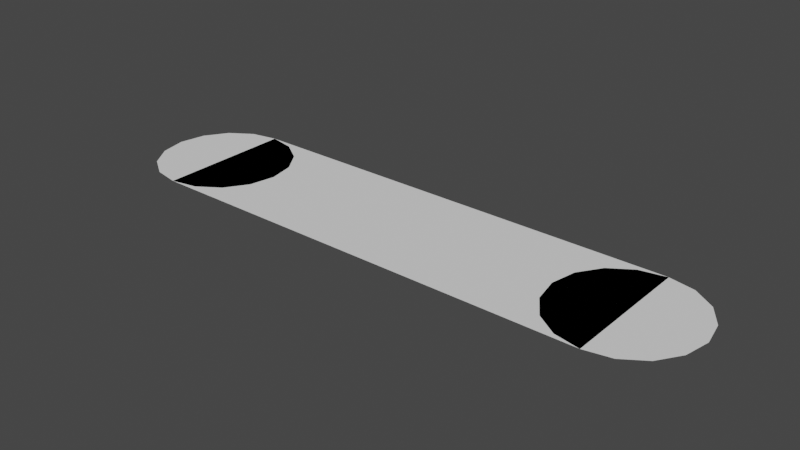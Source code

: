 # Source: edge.blend  (saved by Blender 3.1.7; exported with 4.5.12 LTS)
import bpy
from mathutils import Matrix  # noqa: F401  (used for matrix-valued properties, if any)

bpy.ops.wm.read_factory_settings(use_empty=True)
scene = bpy.context.scene
scene.name = 'Scene'

# ---- collections
col_collection = bpy.data.collections.new('Collection'); scene.collection.children.link(col_collection)

# ---- world
world_world = bpy.data.worlds.new('World'); scene.world = world_world
world_world.use_nodes = True; world_world.node_tree.nodes.clear()
_N = world_world.node_tree.nodes; _L = world_world.node_tree.links
n0 = _N.new('ShaderNodeOutputWorld'); n0.name = 'World Output'; n0.location = (300, 300)
n1 = _N.new('ShaderNodeBackground'); n1.name = 'Background'; n1.location = (10, 300)
n1.inputs[0].default_value = (0.05088, 0.05088, 0.05088, 1.0)
_L.new(n1.outputs[0], n0.inputs[0])
n0.is_active_output = True
world_world.color = (0.05088, 0.05088, 0.05088)
world_world.use_sun_shadow = False
world_world.sun_shadow_jitter_overblur = 0.0

# ---- meshes
me_circle = bpy.data.meshes.new('Circle')
me_circle.from_pydata([(0.0, -5.96e-08, 0.0), (0.0, 0.05, 0.0), (-0.01913, 0.04619, 0.0), (-0.03536, 0.03536, 0.0), (-0.04619, 0.01913, 0.0), (-0.05, -5.96e-08, 0.0), (-0.04619, -0.01913, 0.0), (-0.03536, -0.03536, 0.0), (-0.01913, -0.04619, 0.0), (0.0, -0.05, 0.0), (0.01913, -0.04619, 0.0), (0.03536, -0.03536, 0.0), (0.04619, -0.01913, 0.0), (0.05, -5.96e-08, 0.0), (0.04619, 0.01913, 0.0), (0.03536, 0.03536, 0.0), (0.01913, 0.04619, 0.0)], [], [(0, 1, 2), (0, 2, 3), (0, 3, 4), (0, 4, 5), (0, 5, 6), (0, 6, 7), (0, 7, 8), (0, 8, 9), (0, 9, 10), (0, 10, 11), (0, 11, 12), (0, 12, 13), (0, 13, 14), (0, 14, 15), (0, 15, 16), (0, 16, 1)])
_uv = me_circle.uv_layers.new(name='UVMap')
_uv.uv.foreach_set('vector', [0.5, 0.5, 0.5, 1.0, 0.3087, 0.9619, 0.5, 0.5, 0.3087, 0.9619, 0.1464, 0.8536, 0.5, 0.5, 0.1464, 0.8536, 0.03806, 0.6913, 0.5, 0.5, 0.03806, 0.6913, -1.192e-07, 0.5, 0.5, 0.5, -1.192e-07, 0.5, 0.03806, 0.3087, 0.5, 0.5, 0.03806, 0.3087, 0.1464, 0.1464, 0.5, 0.5, 0.1464, 0.1464, 0.3087, 0.03806, 0.5, 0.5, 0.3087, 0.03806, 0.5, -1.192e-07, 0.5, 0.5, 0.5, -1.192e-07, 0.6913, 0.03806, 0.5, 0.5, 0.6913, 0.03806, 0.8536, 0.1464, 0.5, 0.5, 0.8536, 0.1464, 0.9619, 0.3087, 0.5, 0.5, 0.9619, 0.3087, 1.0, 0.5, 0.5, 0.5, 1.0, 0.5, 0.9619, 0.6913, 0.5, 0.5, 0.9619, 0.6913, 0.8536, 0.8536, 0.5, 0.5, 0.8536, 0.8536, 0.6913, 0.9619, 0.5, 0.5, 0.6913, 0.9619, 0.5, 1.0])
me_circle.use_remesh_fix_poles = True
me_circle.use_remesh_preserve_attributes = False
me_circle.update()
me_circle_001 = bpy.data.meshes.new('Circle.001')
me_circle_001.from_pydata([(-2.98e-08, -5.96e-08, 0.0), (-0.01913, 0.04619, 0.0), (-2.98e-08, 0.05, 0.0), (-0.03536, 0.03536, 0.0), (-0.04619, 0.01913, 0.0), (-0.05, -5.96e-08, 0.0), (-0.04619, -0.01913, 0.0), (-0.03536, -0.03536, 0.0), (-0.01913, -0.04619, 0.0), (-2.98e-08, -0.05, 0.0), (0.01913, -0.04619, 0.0), (0.03536, -0.03536, 0.0), (0.04619, -0.01913, 0.0), (0.05, -5.96e-08, 0.0), (0.04619, 0.01913, 0.0), (0.03536, 0.03536, 0.0), (0.01913, 0.04619, 0.0)], [], [(0, 1, 3), (0, 2, 1), (0, 16, 2), (0, 3, 4), (0, 4, 5), (0, 5, 6), (0, 6, 7), (0, 7, 8), (0, 8, 9), (0, 9, 10), (0, 10, 11), (0, 11, 12), (0, 12, 13), (0, 13, 14), (0, 14, 15), (0, 15, 16)])
_uv = me_circle_001.uv_layers.new(name='UVMap')
_uv.uv.foreach_set('vector', [0.5, 0.5, 0.3087, 0.9619, 0.1464, 0.8536, 0.5, 0.5, 0.5, 1.0, 0.3087, 0.9619, 0.5, 0.5, 0.6913, 0.9619, 0.5, 1.0, 0.5, 0.5, 0.1464, 0.8536, 0.03806, 0.6913, 0.5, 0.5, 0.03806, 0.6913, -1.192e-07, 0.5, 0.5, 0.5, -1.192e-07, 0.5, 0.03806, 0.3087, 0.5, 0.5, 0.03806, 0.3087, 0.1464, 0.1464, 0.5, 0.5, 0.1464, 0.1464, 0.3087, 0.03806, 0.5, 0.5, 0.3087, 0.03806, 0.5, -1.192e-07, 0.5, 0.5, 0.5, -1.192e-07, 0.6913, 0.03806, 0.5, 0.5, 0.6913, 0.03806, 0.8536, 0.1464, 0.5, 0.5, 0.8536, 0.1464, 0.9619, 0.3087, 0.5, 0.5, 0.9619, 0.3087, 1.0, 0.5, 0.5, 0.5, 1.0, 0.5, 0.9619, 0.6913, 0.5, 0.5, 0.9619, 0.6913, 0.8536, 0.8536, 0.5, 0.5, 0.8536, 0.8536, 0.6913, 0.9619])
me_circle_001.use_remesh_fix_poles = True
me_circle_001.use_remesh_preserve_attributes = False
me_circle_001.update()
me_circle_002 = bpy.data.meshes.new('Circle.002')
me_circle_002.from_pydata([(-0.5, -0.05, 0.0), (-0.5, 0.05, 0.0), (0.5, -0.05, 0.0), (0.5, 0.05, 0.0)], [], [(2, 1, 0), (2, 3, 1)])
_uv = me_circle_002.uv_layers.new(name='UVMap')
_uv.uv.foreach_set('vector', [1.0, 0.0, 0.0, 1.0, 0.0, 0.0, 1.0, 0.0, 1.0, 1.0, 0.0, 1.0])
me_circle_002.use_remesh_fix_poles = True
me_circle_002.use_remesh_preserve_attributes = False
me_circle_002.update()

# ---- objects
ob_circle = bpy.data.objects.new('Circle', me_circle)
ob_circle_001 = bpy.data.objects.new('Circle.001', me_circle_001)
ob_circle_002 = bpy.data.objects.new('Circle.002', me_circle_002)

# ---- transforms, parenting, visibility, modifiers, constraints
ob_circle.location = (-0.5, 0.866, 0.0)
ob_circle.scale = (3.0, 3.0, 3.0)
ob_circle_001.location = (0.5, 0.866, 0.0)
ob_circle_001.scale = (3.0, 3.0, 3.0)
ob_circle_002.location = (-1.192e-07, 0.866, 0.0)
ob_circle_002.scale = (1.0, 3.0, 1.0)

# ---- collection membership
col_collection.objects.link(ob_circle)
col_collection.objects.link(ob_circle_001)
col_collection.objects.link(ob_circle_002)

# ---- scene / render settings (as saved in the file)
scene.frame_start = 1; scene.frame_end = 250; scene.frame_set(1)
scene.render.engine = 'BLENDER_EEVEE_NEXT'
scene.cycles.sampling_pattern = 'TABULATED_SOBOL'
scene.cycles.use_light_tree = False
scene.view_settings.view_transform = 'Filmic'
bpy.context.view_layer.update()

# ---- added for rendering (the .blend has no active camera and no usable light): camera, sun
cam_auto = bpy.data.cameras.new('AutoCamera')
cam_auto.lens = 50.0
cam_auto.sensor_width = 36.0
cam_auto.clip_end = 1000.0
ob_auto_camera = bpy.data.objects.new('AutoCamera', cam_auto)
scene.collection.objects.link(ob_auto_camera)
ob_auto_camera.location = (1.2344, -0.615259, 0.987523)
ob_auto_camera.rotation_euler = (1.09748, -7.21219e-08, 0.694738)
scene.camera = ob_auto_camera
light_auto_sun = bpy.data.lights.new('AutoSun', 'SUN')
light_auto_sun.energy = 3.0
light_auto_sun.angle = 0.0523599
ob_auto_sun = bpy.data.objects.new('AutoSun', light_auto_sun)
scene.collection.objects.link(ob_auto_sun)
ob_auto_sun.rotation_euler = (0.872665, 0.174533, 0.523599)
bpy.context.view_layer.update()
